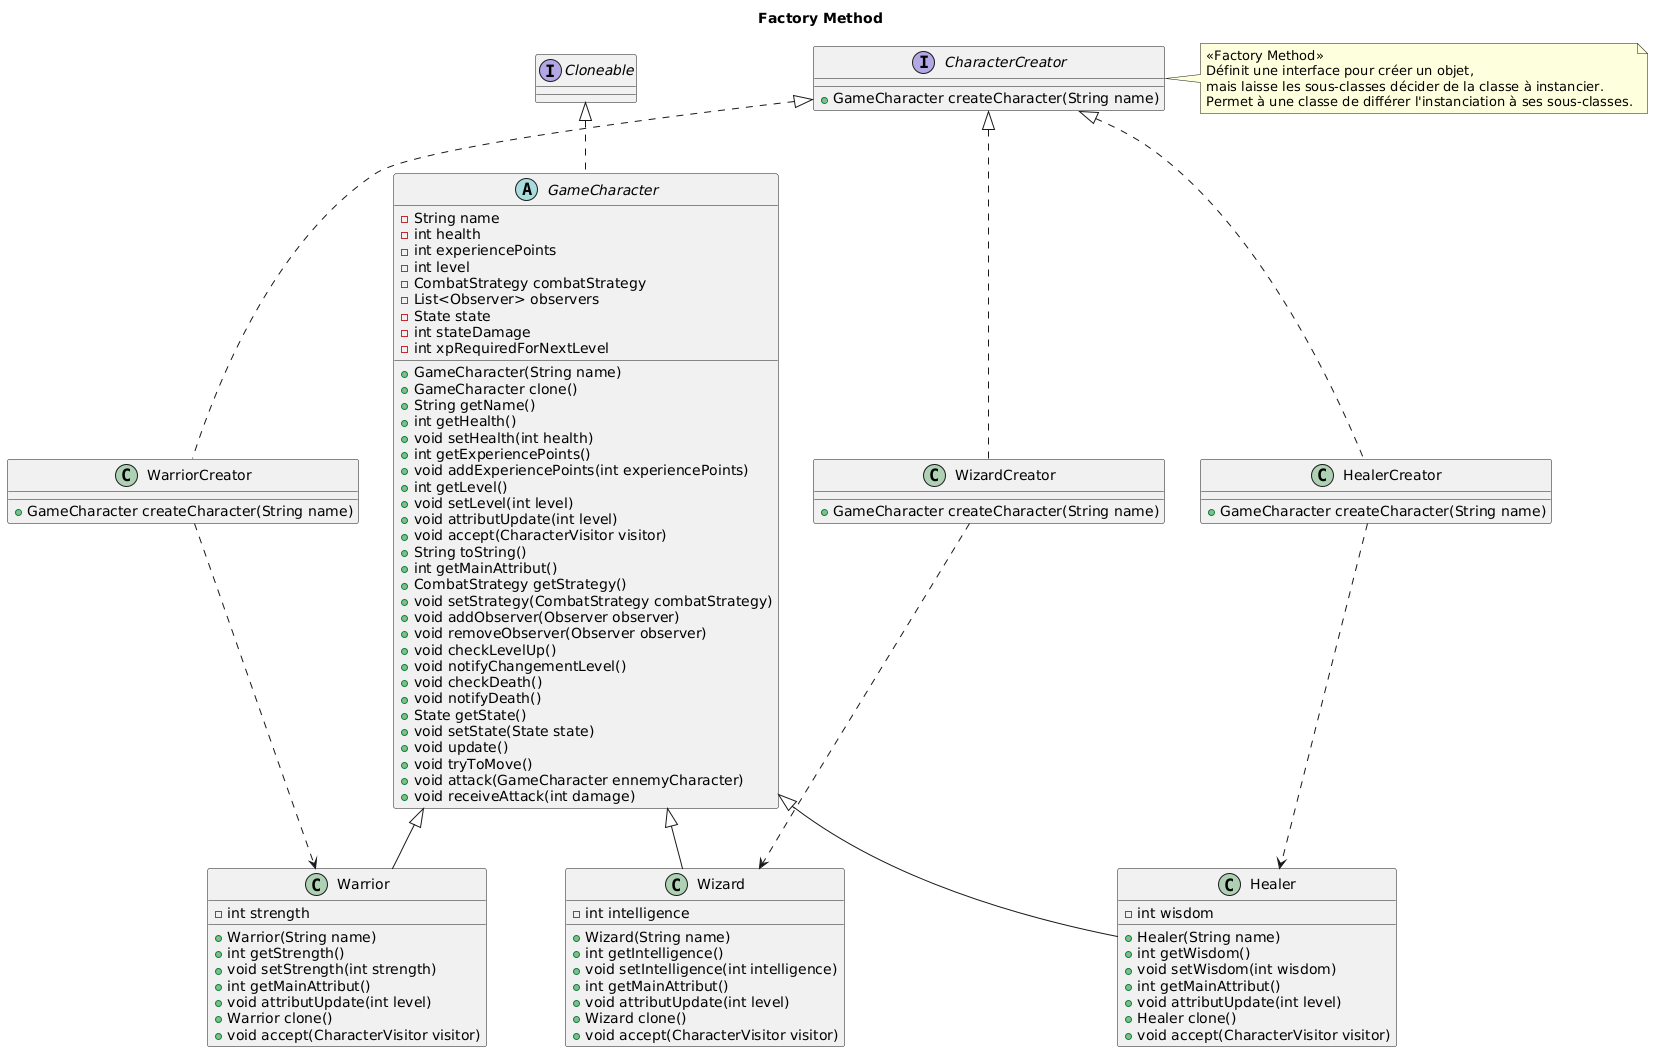

The diagram above was rendered by PlantUML. Its source (embedded in the PNG):
@startuml
title Factory Method

interface CharacterCreator {
    + GameCharacter createCharacter(String name)
}

class WarriorCreator implements CharacterCreator {
    + GameCharacter createCharacter(String name)
}

class WizardCreator implements CharacterCreator {
    + GameCharacter createCharacter(String name)
}

class HealerCreator implements CharacterCreator {
    + GameCharacter createCharacter(String name)
}

abstract class GameCharacter implements Cloneable {
    - String name
    - int health
    - int experiencePoints
    - int level
    - CombatStrategy combatStrategy
    - List<Observer> observers
    - State state
    - int stateDamage
    - int xpRequiredForNextLevel

    + GameCharacter(String name)
    + GameCharacter clone()
    + String getName()
    + int getHealth()
    + void setHealth(int health)
    + int getExperiencePoints()
    + void addExperiencePoints(int experiencePoints)
    + int getLevel()
    + void setLevel(int level)
    + void attributUpdate(int level)
    + void accept(CharacterVisitor visitor)
    + String toString()
    + int getMainAttribut()
    + CombatStrategy getStrategy()
    + void setStrategy(CombatStrategy combatStrategy)
    + void addObserver(Observer observer)
    + void removeObserver(Observer observer)
    + void checkLevelUp()
    + void notifyChangementLevel()
    + void checkDeath()
    + void notifyDeath()
    + State getState()
    + void setState(State state)
    + void update()
    + void tryToMove()
    + void attack(GameCharacter ennemyCharacter)
    + void receiveAttack(int damage)
}

class Warrior extends GameCharacter {
    - int strength

    + Warrior(String name)
    + int getStrength()
    + void setStrength(int strength)
    + int getMainAttribut()
    + void attributUpdate(int level)
    + Warrior clone()
    + void accept(CharacterVisitor visitor)
}

class Wizard extends GameCharacter {
    - int intelligence

    + Wizard(String name)
    + int getIntelligence()
    + void setIntelligence(int intelligence)
    + int getMainAttribut()
    + void attributUpdate(int level)
    + Wizard clone()
    + void accept(CharacterVisitor visitor)
}

class Healer extends GameCharacter {
    - int wisdom

    + Healer(String name)
    + int getWisdom()
    + void setWisdom(int wisdom)
    + int getMainAttribut()
    + void attributUpdate(int level)
    + Healer clone()
    + void accept(CharacterVisitor visitor)
}


HealerCreator ..> Healer
WizardCreator ..> Wizard
WarriorCreator ..> Warrior

note right of CharacterCreator
    «Factory Method»
    Définit une interface pour créer un objet,
    mais laisse les sous-classes décider de la classe à instancier.
    Permet à une classe de différer l'instanciation à ses sous-classes.
end note
@enduml